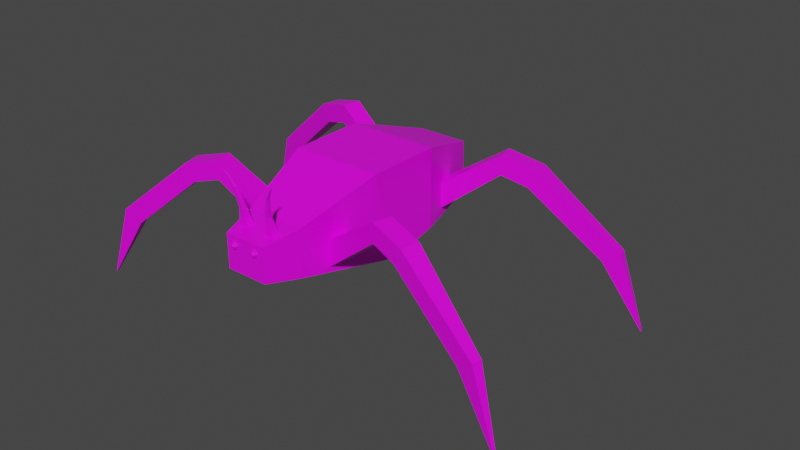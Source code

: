 # Source: spiderxdd.blend  (saved by Blender 3.2.14; exported with 4.5.12 LTS)
import bpy
from mathutils import Matrix  # noqa: F401  (used for matrix-valued properties, if any)

bpy.ops.wm.read_factory_settings(use_empty=True)
scene = bpy.context.scene
scene.name = 'Scene'

# ---- collections
col_collection = bpy.data.collections.new('Collection'); scene.collection.children.link(col_collection)
col_recover = bpy.data.collections.new('Recover'); scene.collection.children.link(col_recover)

# ---- images (referenced by path relative to the original .blend; pixels are not part of the script)
import os
ASSET_DIR = os.environ.get("B2B_ASSET_DIR", "")  # directory of the original .blend (textures are referenced by path, not embedded)
HERE = os.path.dirname(os.path.abspath(__file__))  # packed textures are extracted next to this script under _unpacked/

def load_image(name, relpath, width, height, colorspace="sRGB"):
    """Load a texture the original file referenced (path relative to the .blend, or extracted next to this script)."""
    p = next((c for c in (os.path.join(HERE, relpath), os.path.join(ASSET_DIR, relpath)) if relpath and os.path.exists(c)), "")
    if p:
        img = bpy.data.images.load(p, check_existing=True)
        img.name = name
    else:  # same state as the original file: an image datablock whose file is absent (Cycles renders it pink)
        img = bpy.data.images.new(name, width, height)
        img.source = "FILE"
        img.filepath = "//" + (relpath or name)
    img.colorspace_settings.name = colorspace
    return img
img_imphenziapalette01_256_gradient_png = load_image('ImphenziaPalette01-256-Gradient.png', 'Textures/ImphenziaPalette01-256-Gradient.png', 1024, 1024, 'sRGB')

# ---- materials (node trees are filled in below, after node groups)
mat_material = bpy.data.materials.new('Material')
mat_material.alpha_threshold = 0.0
mat_material.use_transparent_shadow = False
mat_material.line_color = (0.0, 0.0, 0.0, 1.0)

# ---- material node trees
mat_material.use_nodes = True; mat_material.node_tree.nodes.clear()
_N = mat_material.node_tree.nodes; _L = mat_material.node_tree.links
n0 = _N.new('ShaderNodeOutputMaterial'); n0.name = 'Material Output'; n0.location = (300, 300)
n1 = _N.new('ShaderNodeBsdfPrincipled'); n1.name = 'Principled BSDF'; n1.location = (10, 300)
n1.distribution = 'GGX'
n1.subsurface_method = 'RANDOM_WALK_SKIN'
n1.inputs[2].default_value = 0.4
n1.inputs[3].default_value = 1.45
n1.inputs[27].default_value = (0.0, 0.0, 0.0, 1.0)
n1.inputs[28].default_value = 1.0
n2 = _N.new('ShaderNodeTexImage'); n2.name = 'Image Texture'; n2.location = (-280, 280)
n2.image = img_imphenziapalette01_256_gradient_png
_L.new(n1.outputs[0], n0.inputs[0])
_L.new(n2.outputs[0], n1.inputs[0])
n0.is_active_output = True

# ---- world
world_world = bpy.data.worlds.new('World'); scene.world = world_world
world_world.use_nodes = True; world_world.node_tree.nodes.clear()
_N = world_world.node_tree.nodes; _L = world_world.node_tree.links
n0 = _N.new('ShaderNodeOutputWorld'); n0.name = 'World Output'; n0.location = (300, 300)
n1 = _N.new('ShaderNodeBackground'); n1.name = 'Background'; n1.location = (10, 300)
n1.inputs[0].default_value = (0.05088, 0.05088, 0.05088, 1.0)
_L.new(n1.outputs[0], n0.inputs[0])
n0.is_active_output = True
world_world.color = (0.05088, 0.05088, 0.05088)
world_world.use_sun_shadow = False
world_world.sun_shadow_jitter_overblur = 0.0

# ---- meshes
me_cube = bpy.data.meshes.new('Cube')
me_cube.from_pydata([(0.1911, -0.7414, 0.8574), (0.1911, -0.7414, 0.5534), (-0.1911, -0.7414, 0.8574), (-0.1911, -0.7414, 0.5534), (0.1648, 0.7414, 0.8751), (0.1648, 0.7461, 0.5296), (-0.1648, 0.7414, 0.8751), (-0.1648, 0.7461, 0.5296), (0.2966, -0.07511, 0.4366), (0.2966, 0.2477, 0.5062), (-0.2966, -0.2471, 1.03), (-0.2966, 0.2471, 1.03), (-0.2966, 0.2477, 0.5062), (-0.2966, -0.07511, 0.4366), (0.2966, 0.2471, 1.03), (0.2966, -0.2471, 1.03), (0.2307, 0.489, 0.5139), (-0.2307, 0.4943, 0.9525), (-0.2307, 0.489, 0.5139), (0.2307, 0.4943, 0.9525), (0.1378, -0.9681, 0.8151), (0.1378, -0.9681, 0.5957), (-0.1378, -0.9681, 0.8151), (-0.1378, -0.9681, 0.5957), (-0.06332, -0.8318, 0.8405), (-0.1407, -0.8318, 0.8405), (-0.0741, -0.8777, 0.832), (-0.1299, -0.8777, 0.832), (-0.08521, -0.8632, 0.9475), (-0.1188, -0.8632, 0.9475), (-0.08988, -0.8872, 0.9437), (-0.1141, -0.8872, 0.9437), (-0.1951, -0.9159, 1.163), (-0.1187, -0.8902, 1.067), (-0.1391, -0.8902, 1.067), (-0.1215, -0.9051, 1.065), (-0.1363, -0.9051, 1.065), (-0.1669, -0.9127, 1.127), (-0.1582, -0.9127, 1.127), (-0.1686, -0.9057, 1.128), (-0.1565, -0.9057, 1.128), (0.05489, -0.8318, 0.8405), (0.1322, -0.8318, 0.8405), (0.06567, -0.8777, 0.832), (0.1215, -0.8777, 0.832), (0.07678, -0.8632, 0.9475), (0.1103, -0.8632, 0.9475), (0.08146, -0.8872, 0.9437), (0.1057, -0.8872, 0.9437), (0.1867, -0.9159, 1.163), (0.1103, -0.8902, 1.067), (0.1307, -0.8902, 1.067), (0.1131, -0.9051, 1.065), (0.1279, -0.9051, 1.065), (0.1585, -0.9127, 1.127), (0.1498, -0.9127, 1.127), (0.1602, -0.9057, 1.128), (0.1481, -0.9057, 1.128), (-0.06019, -0.9681, 0.7777), (-0.05312, -0.9681, 0.7606), (-0.06019, -0.9681, 0.7435), (-0.06519, -0.9801, 0.7777), (-0.06019, -0.9851, 0.7606), (-0.06519, -0.9801, 0.7435), (-0.07726, -0.9851, 0.7777), (-0.07726, -0.9922, 0.7606), (-0.07726, -0.9851, 0.7435), (-0.08933, -0.9801, 0.7777), (-0.09433, -0.9851, 0.7606), (-0.08933, -0.9801, 0.7435), (-0.07726, -0.9681, 0.7365), (-0.09433, -0.9681, 0.7777), (-0.1014, -0.9681, 0.7606), (-0.09433, -0.9681, 0.7435), (-0.07726, -0.9681, 0.7847), (-0.08933, -0.956, 0.7777), (-0.09433, -0.951, 0.7606), (-0.08933, -0.956, 0.7435), (-0.07726, -0.951, 0.7777), (-0.07726, -0.9439, 0.7606), (-0.07726, -0.951, 0.7435), (-0.06519, -0.956, 0.7777), (-0.06019, -0.951, 0.7606), (-0.06519, -0.956, 0.7435), (0.08981, -0.9681, 0.7777), (0.09688, -0.9681, 0.7606), (0.08981, -0.9681, 0.7435), (0.08481, -0.9801, 0.7777), (0.08981, -0.9851, 0.7606), (0.08481, -0.9801, 0.7435), (0.07274, -0.9851, 0.7777), (0.07274, -0.9922, 0.7606), (0.07274, -0.9851, 0.7435), (0.06067, -0.9801, 0.7777), (0.05567, -0.9851, 0.7606), (0.06067, -0.9801, 0.7435), (0.07274, -0.9681, 0.7365), (0.05567, -0.9681, 0.7777), (0.0486, -0.9681, 0.7606), (0.05567, -0.9681, 0.7435), (0.07274, -0.9681, 0.7847), (0.06067, -0.956, 0.7777), (0.05567, -0.951, 0.7606), (0.06067, -0.956, 0.7435), (0.07274, -0.951, 0.7777), (0.07274, -0.9439, 0.7606), (0.07274, -0.951, 0.7435), (0.08481, -0.956, 0.7777), (0.08981, -0.951, 0.7606), (0.08481, -0.956, 0.7435), (0.05514, -0.9683, 0.7189), (0.05514, -0.9683, 0.6974), (-0.05514, -0.9683, 0.7189), (-0.05514, -0.9683, 0.6974), (5.348e-07, -0.9683, 0.7189), (5.348e-07, -0.9683, 0.674), (0.2361, -0.4305, 0.549), (0.2361, -0.4305, 0.7225), (0.6338, -0.5111, 0.8643), (0.6338, -0.5111, 0.9873), (0.2117, -0.5512, 0.549), (0.2117, -0.5512, 0.7225), (0.6094, -0.6317, 0.8643), (0.6094, -0.6317, 0.9873), (0.801, -0.5449, 0.8182), (0.8562, -0.5561, 0.9276), (0.7766, -0.6656, 0.8182), (0.8318, -0.6767, 0.9276), (1.254, -0.6671, 0.4272), (1.359, -0.6883, 0.5015), (1.241, -0.7293, 0.4272), (1.346, -0.7504, 0.5015), (1.51, -0.7438, 0.00453), (1.51, -0.7438, 0.01517), (1.507, -0.7583, 0.00453), (1.507, -0.7583, 0.01517), (0.2002, 0.5133, 0.549), (0.2002, 0.5133, 0.7225), (0.5943, 0.6098, 0.8643), (0.5943, 0.6098, 0.9873), (0.2295, 0.3937, 0.549), (0.2295, 0.3937, 0.7225), (0.6236, 0.4902, 0.8643), (0.6236, 0.4902, 0.9873), (0.7601, 0.6503, 0.8182), (0.8148, 0.6637, 0.9276), (0.7893, 0.5308, 0.8182), (0.844, 0.5442, 0.9276), (1.222, 0.7327, 0.4272), (1.326, 0.758, 0.5015), (1.237, 0.6711, 0.4272), (1.341, 0.6964, 0.5015), (1.487, 0.7724, 0.00453), (1.487, 0.7724, 0.01517), (1.49, 0.7581, 0.00453), (1.49, 0.7581, 0.01517), (-0.2361, 0.4305, 0.549), (-0.2361, 0.4305, 0.7225), (-0.6338, 0.5111, 0.8643), (-0.6338, 0.5111, 0.9873), (-0.2117, 0.5512, 0.549), (-0.2117, 0.5512, 0.7225), (-0.6094, 0.6317, 0.8643), (-0.6094, 0.6317, 0.9873), (-0.801, 0.5449, 0.8182), (-0.8562, 0.5561, 0.9276), (-0.7766, 0.6656, 0.8182), (-0.8318, 0.6767, 0.9276), (-1.254, 0.6671, 0.4272), (-1.359, 0.6883, 0.5015), (-1.241, 0.7293, 0.4272), (-1.346, 0.7504, 0.5015), (-1.51, 0.7438, 0.00453), (-1.51, 0.7438, 0.01517), (-1.507, 0.7583, 0.00453), (-1.507, 0.7583, 0.01517), (-0.2002, -0.5133, 0.549), (-0.2002, -0.5133, 0.7225), (-0.5943, -0.6098, 0.8643), (-0.5943, -0.6098, 0.9873), (-0.2295, -0.3937, 0.549), (-0.2295, -0.3937, 0.7225), (-0.6236, -0.4902, 0.8643), (-0.6236, -0.4902, 0.9873), (-0.7601, -0.6503, 0.8182), (-0.8148, -0.6637, 0.9276), (-0.7893, -0.5308, 0.8182), (-0.844, -0.5442, 0.9276), (-1.222, -0.7327, 0.4272), (-1.326, -0.758, 0.5015), (-1.237, -0.6711, 0.4272), (-1.341, -0.6964, 0.5015), (-1.487, -0.7724, 0.00453), (-1.487, -0.7724, 0.01517), (-1.49, -0.7581, 0.00453), (-1.49, -0.7581, 0.01517)], [], [(19, 4, 6, 17), (18, 17, 6, 7), (7, 6, 4, 5), (8, 1, 3, 13), (2, 3, 23, 22), (8, 15, 0, 1), (16, 19, 14, 9), (9, 14, 15, 8), (16, 9, 12, 18), (9, 8, 13, 12), (3, 2, 10, 13), (13, 10, 11, 12), (0, 15, 10, 2), (15, 14, 11, 10), (5, 16, 18, 7), (5, 4, 19, 16), (12, 11, 17, 18), (14, 19, 17, 11), (21, 20, 22, 23), (1, 0, 20, 21), (3, 1, 21, 23), (0, 2, 22, 20), (24, 26, 27, 25), (33, 34, 39, 40), (35, 33, 40, 38), (25, 27, 31, 29), (24, 25, 29, 28), (38, 40, 32), (40, 39, 32), (26, 24, 28, 30), (27, 26, 30, 31), (39, 37, 32), (34, 36, 37, 39), (37, 38, 32), (30, 28, 33, 35), (31, 30, 35, 36), (36, 35, 38, 37), (29, 31, 36, 34), (28, 29, 34, 33), (41, 43, 44, 42), (50, 51, 56, 57), (52, 50, 57, 55), (42, 44, 48, 46), (41, 42, 46, 45), (55, 57, 49), (57, 56, 49), (43, 41, 45, 47), (44, 43, 47, 48), (56, 54, 49), (51, 53, 54, 56), (54, 55, 49), (47, 45, 50, 52), (48, 47, 52, 53), (53, 52, 55, 54), (46, 48, 53, 51), (45, 46, 51, 50), (70, 60, 63), (59, 58, 61, 62), (60, 59, 62, 63), (58, 74, 61), (62, 61, 64, 65), (63, 62, 65, 66), (61, 74, 64), (70, 63, 66), (70, 66, 69), (65, 64, 67, 68), (66, 65, 68, 69), (64, 74, 67), (70, 69, 73), (68, 67, 71, 72), (69, 68, 72, 73), (67, 74, 71), (70, 73, 77), (72, 71, 75, 76), (73, 72, 76, 77), (71, 74, 75), (70, 77, 80), (76, 75, 78, 79), (77, 76, 79, 80), (75, 74, 78), (78, 74, 81), (70, 80, 83), (79, 78, 81, 82), (80, 79, 82, 83), (83, 82, 59, 60), (81, 74, 58), (70, 83, 60), (82, 81, 58, 59), (96, 86, 89), (85, 84, 87, 88), (86, 85, 88, 89), (84, 100, 87), (88, 87, 90, 91), (89, 88, 91, 92), (87, 100, 90), (96, 89, 92), (96, 92, 95), (91, 90, 93, 94), (92, 91, 94, 95), (90, 100, 93), (96, 95, 99), (94, 93, 97, 98), (95, 94, 98, 99), (93, 100, 97), (96, 99, 103), (98, 97, 101, 102), (99, 98, 102, 103), (97, 100, 101), (96, 103, 106), (102, 101, 104, 105), (103, 102, 105, 106), (101, 100, 104), (104, 100, 107), (96, 106, 109), (105, 104, 107, 108), (106, 105, 108, 109), (109, 108, 85, 86), (107, 100, 84), (96, 109, 86), (108, 107, 84, 85), (115, 114, 112, 113), (111, 110, 114, 115), (116, 117, 119, 118), (118, 119, 125, 124), (122, 123, 121, 120), (120, 121, 117, 116), (118, 122, 120, 116), (123, 119, 117, 121), (127, 126, 130, 131), (123, 122, 126, 127), (122, 118, 124, 126), (119, 123, 127, 125), (129, 131, 135, 133), (126, 124, 128, 130), (125, 127, 131, 129), (124, 125, 129, 128), (132, 133, 135, 134), (128, 129, 133, 132), (131, 130, 134, 135), (130, 128, 132, 134), (136, 137, 139, 138), (138, 139, 145, 144), (142, 143, 141, 140), (140, 141, 137, 136), (138, 142, 140, 136), (143, 139, 137, 141), (147, 146, 150, 151), (143, 142, 146, 147), (142, 138, 144, 146), (139, 143, 147, 145), (149, 151, 155, 153), (146, 144, 148, 150), (145, 147, 151, 149), (144, 145, 149, 148), (152, 153, 155, 154), (148, 149, 153, 152), (151, 150, 154, 155), (150, 148, 152, 154), (156, 157, 159, 158), (158, 159, 165, 164), (162, 163, 161, 160), (160, 161, 157, 156), (158, 162, 160, 156), (163, 159, 157, 161), (167, 166, 170, 171), (163, 162, 166, 167), (162, 158, 164, 166), (159, 163, 167, 165), (169, 171, 175, 173), (166, 164, 168, 170), (165, 167, 171, 169), (164, 165, 169, 168), (172, 173, 175, 174), (168, 169, 173, 172), (171, 170, 174, 175), (170, 168, 172, 174), (176, 177, 179, 178), (178, 179, 185, 184), (182, 183, 181, 180), (180, 181, 177, 176), (178, 182, 180, 176), (183, 179, 177, 181), (187, 186, 190, 191), (183, 182, 186, 187), (182, 178, 184, 186), (179, 183, 187, 185), (189, 191, 195, 193), (186, 184, 188, 190), (185, 187, 191, 189), (184, 185, 189, 188), (192, 193, 195, 194), (188, 189, 193, 192), (191, 190, 194, 195), (190, 188, 192, 194)])
_uv = me_cube.uv_layers.new(name='UVMap')
_uv.uv.foreach_set('vector', [0.4384, 0.06785, 0.4387, 0.0694, 0.4367, 0.06996, 0.4359, 0.06852, 0.4434, 0.06812, 0.4461, 0.06878, 0.4451, 0.07031, 0.4429, 0.0697, 0.4408, 0.07148, 0.4387, 0.07148, 0.4387, 0.0694, 0.4408, 0.0694, 0.4409, 0.06511, 0.4409, 0.0616, 0.4431, 0.0614, 0.4436, 0.06501, 0.4449, 0.06076, 0.4431, 0.0614, 0.4427, 0.05993, 0.4441, 0.05937, 0.4409, 0.06511, 0.4383, 0.06423, 0.4391, 0.0615, 0.4409, 0.0616, 0.4408, 0.06785, 0.4384, 0.06785, 0.4383, 0.0665, 0.4407, 0.0666, 0.4407, 0.0666, 0.4383, 0.0665, 0.4383, 0.06423, 0.4409, 0.06511, 0.4408, 0.06785, 0.4407, 0.0666, 0.4437, 0.06675, 0.4434, 0.06812, 0.4407, 0.0666, 0.4409, 0.06511, 0.4436, 0.06501, 0.4437, 0.06675, 0.4431, 0.0614, 0.4449, 0.06076, 0.447, 0.0637, 0.4436, 0.06501, 0.4436, 0.06501, 0.447, 0.0637, 0.4469, 0.06716, 0.4437, 0.06675, 0.4391, 0.0615, 0.4383, 0.06423, 0.435, 0.06377, 0.4368, 0.06048, 0.4383, 0.06423, 0.4383, 0.0665, 0.4351, 0.06706, 0.435, 0.06377, 0.4408, 0.0694, 0.4408, 0.06785, 0.4434, 0.06812, 0.4429, 0.0697, 0.4408, 0.0694, 0.4387, 0.0694, 0.4384, 0.06785, 0.4408, 0.06785, 0.4437, 0.06675, 0.4469, 0.06716, 0.4461, 0.06878, 0.4434, 0.06812, 0.4383, 0.0665, 0.4384, 0.06785, 0.4359, 0.06852, 0.4351, 0.06706, 0.4409, 0.06016, 0.4395, 0.06002, 0.4396, 0.05822, 0.4411, 0.05836, 0.4409, 0.0616, 0.4391, 0.0615, 0.4395, 0.06002, 0.4409, 0.06016, 0.4431, 0.0614, 0.4409, 0.0616, 0.4409, 0.06016, 0.4427, 0.05993, 0.4391, 0.0615, 0.4368, 0.06048, 0.4378, 0.05922, 0.4395, 0.06002, 0.3147, 0.06745, 0.3149, 0.06713, 0.3144, 0.06705, 0.3142, 0.06744, 0.3152, 0.06875, 0.3151, 0.06885, 0.3154, 0.06927, 0.3154, 0.06919, 0.3153, 0.06873, 0.3152, 0.06875, 0.3154, 0.06919, 0.3155, 0.06918, 0.3156, 0.06707, 0.3152, 0.06707, 0.3153, 0.06789, 0.3155, 0.06787, 0.3147, 0.06745, 0.3142, 0.06744, 0.3147, 0.06808, 0.3149, 0.06796, 0.3155, 0.06918, 0.3154, 0.06919, 0.3156, 0.06954, 0.3154, 0.06919, 0.3154, 0.06927, 0.3156, 0.06954, 0.3149, 0.06713, 0.3147, 0.06745, 0.3149, 0.06796, 0.3151, 0.0679, 0.3152, 0.06707, 0.3149, 0.06713, 0.3151, 0.0679, 0.3153, 0.06789, 0.3156, 0.0692, 0.3155, 0.0692, 0.3156, 0.06954, 0.3155, 0.06873, 0.3154, 0.06874, 0.3155, 0.0692, 0.3156, 0.0692, 0.3155, 0.0692, 0.3155, 0.06918, 0.3156, 0.06954, 0.3151, 0.0679, 0.3149, 0.06796, 0.3152, 0.06875, 0.3153, 0.06873, 0.3153, 0.06789, 0.3151, 0.0679, 0.3153, 0.06873, 0.3154, 0.06874, 0.3154, 0.06874, 0.3153, 0.06873, 0.3155, 0.06918, 0.3155, 0.0692, 0.3155, 0.06787, 0.3153, 0.06789, 0.3154, 0.06874, 0.3155, 0.06873, 0.3149, 0.06796, 0.3147, 0.06808, 0.3151, 0.06885, 0.3152, 0.06875, 0.3143, 0.0674, 0.3145, 0.06705, 0.3149, 0.06726, 0.3147, 0.06746, 0.3151, 0.06881, 0.3152, 0.06881, 0.3154, 0.06925, 0.3153, 0.06923, 0.3154, 0.06872, 0.3155, 0.0687, 0.3155, 0.06918, 0.3155, 0.06919, 0.3147, 0.06746, 0.3149, 0.06726, 0.3151, 0.06795, 0.315, 0.06799, 0.3143, 0.0674, 0.3147, 0.06746, 0.315, 0.06799, 0.3147, 0.06807, 0.3155, 0.06919, 0.3155, 0.06918, 0.3155, 0.06954, 0.3153, 0.06923, 0.3154, 0.06925, 0.3155, 0.06954, 0.3152, 0.0672, 0.3155, 0.06719, 0.3154, 0.06788, 0.3153, 0.0679, 0.3149, 0.06726, 0.3152, 0.0672, 0.3153, 0.0679, 0.3151, 0.06795, 0.3154, 0.06925, 0.3154, 0.06923, 0.3155, 0.06954, 0.3152, 0.06881, 0.3153, 0.06878, 0.3154, 0.06923, 0.3154, 0.06925, 0.3154, 0.06923, 0.3155, 0.06919, 0.3155, 0.06954, 0.3153, 0.0679, 0.3154, 0.06788, 0.3155, 0.0687, 0.3154, 0.06872, 0.3151, 0.06795, 0.3153, 0.0679, 0.3154, 0.06872, 0.3153, 0.06878, 0.3153, 0.06878, 0.3154, 0.06872, 0.3155, 0.06919, 0.3154, 0.06923, 0.315, 0.06799, 0.3151, 0.06795, 0.3153, 0.06878, 0.3152, 0.06881, 0.3147, 0.06807, 0.315, 0.06799, 0.3152, 0.06881, 0.3151, 0.06881, 0.5985, 0.9867, 0.5986, 0.9867, 0.5985, 0.9868, 0.5984, 0.9865, 0.5984, 0.9865, 0.5984, 0.9865, 0.5984, 0.9865, 0.5985, 0.9865, 0.5984, 0.9865, 0.5984, 0.9865, 0.5985, 0.9865, 0.5982, 0.9867, 0.5983, 0.9867, 0.5983, 0.9868, 0.5984, 0.9865, 0.5984, 0.9865, 0.5984, 0.9864, 0.5984, 0.9864, 0.5985, 0.9865, 0.5984, 0.9865, 0.5984, 0.9864, 0.5985, 0.9864, 0.5983, 0.9868, 0.5983, 0.9867, 0.5983, 0.9868, 0.5985, 0.9867, 0.5985, 0.9868, 0.5985, 0.9868, 0.5985, 0.9867, 0.5985, 0.9868, 0.5985, 0.9867, 0.5984, 0.9864, 0.5984, 0.9864, 0.5983, 0.9864, 0.5984, 0.9864, 0.5985, 0.9864, 0.5984, 0.9864, 0.5984, 0.9864, 0.5985, 0.9864, 0.5983, 0.9868, 0.5983, 0.9867, 0.5983, 0.9867, 0.5985, 0.9867, 0.5985, 0.9867, 0.5985, 0.9867, 0.5984, 0.9868, 0.5983, 0.9867, 0.5983, 0.9867, 0.5984, 0.9867, 0.5985, 0.9867, 0.5984, 0.9868, 0.5984, 0.9867, 0.5985, 0.9867, 0.5983, 0.9867, 0.5983, 0.9867, 0.5983, 0.9867, 0.5985, 0.9867, 0.5985, 0.9867, 0.5985, 0.9867, 0.5984, 0.9867, 0.5983, 0.9867, 0.5983, 0.9867, 0.5984, 0.9867, 0.5985, 0.9867, 0.5984, 0.9867, 0.5984, 0.9867, 0.5985, 0.9867, 0.5983, 0.9867, 0.5983, 0.9867, 0.5983, 0.9867, 0.5985, 0.9867, 0.5985, 0.9867, 0.5985, 0.9867, 0.5984, 0.9867, 0.5983, 0.9867, 0.5983, 0.9866, 0.5984, 0.9866, 0.5985, 0.9867, 0.5984, 0.9867, 0.5984, 0.9866, 0.5985, 0.9866, 0.5983, 0.9867, 0.5983, 0.9867, 0.5983, 0.9867, 0.5983, 0.9867, 0.5983, 0.9867, 0.5982, 0.9867, 0.5985, 0.9867, 0.5985, 0.9867, 0.5986, 0.9867, 0.5984, 0.9866, 0.5983, 0.9866, 0.5984, 0.9866, 0.5984, 0.9866, 0.5985, 0.9866, 0.5984, 0.9866, 0.5984, 0.9866, 0.5985, 0.9866, 0.5985, 0.9866, 0.5984, 0.9866, 0.5984, 0.9865, 0.5985, 0.9865, 0.5982, 0.9867, 0.5983, 0.9867, 0.5982, 0.9867, 0.5985, 0.9867, 0.5986, 0.9867, 0.5986, 0.9867, 0.5984, 0.9866, 0.5984, 0.9866, 0.5984, 0.9865, 0.5984, 0.9865, 0.5983, 0.9867, 0.5983, 0.9867, 0.5983, 0.9867, 0.5984, 0.9867, 0.5985, 0.9867, 0.5985, 0.9867, 0.5984, 0.9867, 0.5984, 0.9866, 0.5984, 0.9867, 0.5984, 0.9867, 0.5983, 0.9867, 0.5985, 0.9867, 0.5985, 0.9867, 0.5985, 0.9867, 0.5984, 0.9867, 0.5985, 0.9867, 0.5985, 0.9867, 0.5984, 0.9868, 0.5983, 0.9867, 0.5984, 0.9867, 0.5984, 0.9868, 0.5983, 0.9867, 0.5985, 0.9867, 0.5985, 0.9867, 0.5985, 0.9867, 0.5983, 0.9867, 0.5983, 0.9867, 0.5983, 0.9867, 0.5983, 0.9867, 0.5983, 0.9867, 0.5983, 0.9868, 0.5984, 0.9864, 0.5985, 0.9864, 0.5985, 0.9864, 0.5984, 0.9864, 0.5984, 0.9864, 0.5984, 0.9864, 0.5984, 0.9864, 0.5984, 0.9864, 0.5985, 0.9867, 0.5985, 0.9867, 0.5985, 0.9868, 0.5983, 0.9867, 0.5983, 0.9868, 0.5982, 0.9868, 0.5984, 0.9864, 0.5985, 0.9864, 0.5985, 0.9865, 0.5984, 0.9865, 0.5984, 0.9864, 0.5984, 0.9864, 0.5984, 0.9865, 0.5984, 0.9865, 0.5985, 0.9868, 0.5985, 0.9867, 0.5986, 0.9868, 0.5983, 0.9867, 0.5982, 0.9868, 0.5982, 0.9867, 0.5984, 0.9865, 0.5985, 0.9865, 0.5985, 0.9865, 0.5984, 0.9865, 0.5984, 0.9865, 0.5984, 0.9865, 0.5984, 0.9865, 0.5984, 0.9865, 0.5986, 0.9868, 0.5985, 0.9867, 0.5986, 0.9867, 0.5983, 0.9867, 0.5982, 0.9867, 0.5982, 0.9867, 0.5984, 0.9865, 0.5985, 0.9865, 0.5985, 0.9866, 0.5984, 0.9866, 0.5984, 0.9865, 0.5984, 0.9865, 0.5984, 0.9866, 0.5984, 0.9866, 0.5986, 0.9867, 0.5985, 0.9867, 0.5986, 0.9867, 0.5986, 0.9867, 0.5985, 0.9867, 0.5985, 0.9867, 0.5983, 0.9867, 0.5982, 0.9867, 0.5983, 0.9866, 0.5984, 0.9866, 0.5985, 0.9866, 0.5985, 0.9866, 0.5984, 0.9866, 0.5984, 0.9866, 0.5984, 0.9866, 0.5984, 0.9866, 0.5984, 0.9866, 0.5984, 0.9866, 0.5984, 0.9866, 0.5984, 0.9867, 0.5984, 0.9866, 0.5985, 0.9867, 0.5985, 0.9867, 0.5985, 0.9867, 0.5983, 0.9867, 0.5983, 0.9866, 0.5983, 0.9867, 0.5984, 0.9866, 0.5985, 0.9866, 0.5985, 0.9867, 0.5984, 0.9867, 0.442, 0.7258, 0.428, 0.7258, 0.428, 0.7086, 0.4347, 0.7086, 0.4347, 0.7429, 0.428, 0.7429, 0.428, 0.7258, 0.442, 0.7258, 0.429, 0.04914, 0.4287, 0.0489, 0.4286, 0.04747, 0.429, 0.04756, 0.429, 0.04756, 0.4286, 0.04747, 0.4287, 0.04691, 0.429, 0.04697, 0.4294, 0.04756, 0.4298, 0.0475, 0.4297, 0.04889, 0.4293, 0.04914, 0.4293, 0.04914, 0.4297, 0.04889, 0.4299, 0.04915, 0.4295, 0.0494, 0.429, 0.04756, 0.4294, 0.04756, 0.4293, 0.04914, 0.429, 0.04914, 0.4298, 0.0475, 0.4301, 0.04751, 0.43, 0.0489, 0.4297, 0.04889, 0.4297, 0.04694, 0.4294, 0.04697, 0.4294, 0.04522, 0.4297, 0.04521, 0.4298, 0.0475, 0.4294, 0.04756, 0.4294, 0.04697, 0.4297, 0.04694, 0.4294, 0.04756, 0.429, 0.04756, 0.429, 0.04697, 0.4294, 0.04697, 0.4301, 0.04751, 0.4298, 0.0475, 0.4297, 0.04694, 0.43, 0.04692, 0.4299, 0.04519, 0.4297, 0.04521, 0.4295, 0.0441, 0.4295, 0.04409, 0.4294, 0.04697, 0.429, 0.04697, 0.4292, 0.0452, 0.4294, 0.04522, 0.43, 0.04692, 0.4297, 0.04694, 0.4297, 0.04521, 0.4299, 0.04519, 0.429, 0.04697, 0.4287, 0.04691, 0.4289, 0.04512, 0.4292, 0.0452, 0.4294, 0.04406, 0.4295, 0.04405, 0.4295, 0.0441, 0.4294, 0.04409, 0.4292, 0.0452, 0.4289, 0.04512, 0.4294, 0.04408, 0.4294, 0.04406, 0.4297, 0.04521, 0.4294, 0.04522, 0.4294, 0.04409, 0.4295, 0.0441, 0.4294, 0.04522, 0.4292, 0.0452, 0.4294, 0.04406, 0.4294, 0.04409, 0.429, 0.04914, 0.4287, 0.0489, 0.4286, 0.04747, 0.429, 0.04756, 0.429, 0.04756, 0.4286, 0.04747, 0.4287, 0.04691, 0.429, 0.04697, 0.4294, 0.04756, 0.4298, 0.0475, 0.4297, 0.04889, 0.4293, 0.04914, 0.4293, 0.04914, 0.4297, 0.04889, 0.4299, 0.04915, 0.4295, 0.0494, 0.429, 0.04756, 0.4294, 0.04756, 0.4293, 0.04914, 0.429, 0.04914, 0.4298, 0.0475, 0.4301, 0.04751, 0.43, 0.0489, 0.4297, 0.04889, 0.4297, 0.04694, 0.4294, 0.04697, 0.4294, 0.04522, 0.4297, 0.04521, 0.4298, 0.0475, 0.4294, 0.04756, 0.4294, 0.04697, 0.4297, 0.04694, 0.4294, 0.04756, 0.429, 0.04756, 0.429, 0.04697, 0.4294, 0.04697, 0.4301, 0.04751, 0.4298, 0.0475, 0.4297, 0.04694, 0.43, 0.04692, 0.4299, 0.04519, 0.4297, 0.04521, 0.4295, 0.0441, 0.4295, 0.04409, 0.4294, 0.04697, 0.429, 0.04697, 0.4292, 0.0452, 0.4294, 0.04522, 0.43, 0.04692, 0.4297, 0.04694, 0.4297, 0.04521, 0.4299, 0.04519, 0.429, 0.04697, 0.4287, 0.04691, 0.4289, 0.04512, 0.4292, 0.0452, 0.4294, 0.04406, 0.4295, 0.04405, 0.4295, 0.0441, 0.4294, 0.04409, 0.4292, 0.0452, 0.4289, 0.04512, 0.4294, 0.04408, 0.4294, 0.04406, 0.4297, 0.04521, 0.4294, 0.04522, 0.4294, 0.04409, 0.4295, 0.0441, 0.4294, 0.04522, 0.4292, 0.0452, 0.4294, 0.04406, 0.4294, 0.04409, 0.4269, 0.04923, 0.4266, 0.04898, 0.4265, 0.04753, 0.4269, 0.04763, 0.4269, 0.04763, 0.4265, 0.04753, 0.4266, 0.04697, 0.4269, 0.04703, 0.4273, 0.04763, 0.4277, 0.04757, 0.4276, 0.04898, 0.4272, 0.04923, 0.4272, 0.04923, 0.4276, 0.04898, 0.4278, 0.04923, 0.4274, 0.04948, 0.4269, 0.04763, 0.4273, 0.04763, 0.4272, 0.04923, 0.4269, 0.04923, 0.4277, 0.04757, 0.428, 0.04758, 0.428, 0.04899, 0.4276, 0.04898, 0.4276, 0.04701, 0.4273, 0.04703, 0.4273, 0.04527, 0.4277, 0.04525, 0.4277, 0.04757, 0.4273, 0.04763, 0.4273, 0.04703, 0.4276, 0.04701, 0.4273, 0.04763, 0.4269, 0.04763, 0.4269, 0.04703, 0.4273, 0.04703, 0.428, 0.04758, 0.4277, 0.04757, 0.4276, 0.04701, 0.428, 0.04699, 0.4278, 0.04523, 0.4277, 0.04525, 0.4274, 0.04413, 0.4274, 0.04412, 0.4273, 0.04703, 0.4269, 0.04703, 0.4271, 0.04524, 0.4273, 0.04527, 0.428, 0.04699, 0.4276, 0.04701, 0.4277, 0.04525, 0.4278, 0.04523, 0.4269, 0.04703, 0.4266, 0.04697, 0.4268, 0.04516, 0.4271, 0.04524, 0.4285, 0.04754, 0.4286, 0.04754, 0.4285, 0.04756, 0.4285, 0.04755, 0.4271, 0.04524, 0.4268, 0.04516, 0.4273, 0.04411, 0.4274, 0.04409, 0.4277, 0.04525, 0.4273, 0.04527, 0.4274, 0.04412, 0.4274, 0.04413, 0.4273, 0.04527, 0.4271, 0.04524, 0.4274, 0.04409, 0.4274, 0.04412, 0.4269, 0.04933, 0.4265, 0.04908, 0.4265, 0.04761, 0.4268, 0.04771, 0.4268, 0.04771, 0.4265, 0.04761, 0.4266, 0.04704, 0.4269, 0.0471, 0.4273, 0.04772, 0.4277, 0.04767, 0.4275, 0.04912, 0.4272, 0.04907, 0.4272, 0.04907, 0.4275, 0.04912, 0.4274, 0.04948, 0.4269, 0.04933, 0.4268, 0.04771, 0.4273, 0.04772, 0.4272, 0.04907, 0.4269, 0.04933, 0.4277, 0.04767, 0.428, 0.04769, 0.4279, 0.04914, 0.4275, 0.04912, 0.4276, 0.04709, 0.4273, 0.04711, 0.4273, 0.0453, 0.4277, 0.04528, 0.4277, 0.04767, 0.4273, 0.04772, 0.4273, 0.04711, 0.4276, 0.04709, 0.4273, 0.04772, 0.4268, 0.04771, 0.4269, 0.0471, 0.4273, 0.04711, 0.428, 0.04769, 0.4277, 0.04767, 0.4276, 0.04709, 0.428, 0.04707, 0.4278, 0.04527, 0.4277, 0.04528, 0.4274, 0.04413, 0.4275, 0.04412, 0.4273, 0.04711, 0.4269, 0.0471, 0.4271, 0.04527, 0.4273, 0.0453, 0.428, 0.04707, 0.4276, 0.04709, 0.4277, 0.04528, 0.4278, 0.04527, 0.4269, 0.0471, 0.4266, 0.04704, 0.4268, 0.04518, 0.4271, 0.04527, 0.4274, 0.04408, 0.4274, 0.04408, 0.4274, 0.04413, 0.4274, 0.04412, 0.4271, 0.04527, 0.4268, 0.04518, 0.4273, 0.04411, 0.4274, 0.04408, 0.4277, 0.04528, 0.4273, 0.0453, 0.4274, 0.04412, 0.4274, 0.04413, 0.4273, 0.0453, 0.4271, 0.04527, 0.4274, 0.04408, 0.4274, 0.04412])
me_cube.materials.append(mat_material)
me_cube.use_mirror_vertex_groups = False
me_cube.update()
me_cube_006 = bpy.data.meshes.new('Cube.006')
me_cube_006.from_pydata([(0.6183, 0.1911, 0.05743), (0.6183, 0.1911, -0.2467), (0.6183, -0.1911, 0.05743), (0.6183, -0.1911, -0.2467), (-0.8644, 0.1648, 0.07512), (-0.8692, 0.1648, -0.2704), (-0.8644, -0.1648, 0.07512), (-0.8692, -0.1648, -0.2704), (-0.04793, 0.2966, -0.3634), (-0.3707, 0.2966, -0.2938), (0.1241, -0.2966, 0.2299), (-0.3702, -0.2966, 0.2299), (-0.3707, -0.2966, -0.2938), (-0.04793, -0.2966, -0.3634), (-0.3702, 0.2966, 0.2299), (0.1241, 0.2966, 0.2299), (-0.612, 0.2307, -0.2861), (-0.6173, -0.2307, 0.1525), (-0.612, -0.2307, -0.2861), (-0.6173, 0.2307, 0.1525), (0.845, 0.1378, 0.01505), (0.845, 0.1378, -0.2043), (0.845, -0.1378, 0.01505), (0.845, -0.1378, -0.2043), (0.7088, -0.06332, 0.04053), (0.7088, -0.1407, 0.04053), (0.7546, -0.0741, 0.03195), (0.7546, -0.1299, 0.03195), (0.7401, -0.08521, 0.1474), (0.7401, -0.1188, 0.1474), (0.7641, -0.08988, 0.1437), (0.7641, -0.1141, 0.1437), (0.7928, -0.1951, 0.3634), (0.7671, -0.1187, 0.2669), (0.7671, -0.1391, 0.2669), (0.7821, -0.1215, 0.2647), (0.7821, -0.1363, 0.2647), (0.7896, -0.1669, 0.3268), (0.7896, -0.1582, 0.3268), (0.7826, -0.1686, 0.3281), (0.7826, -0.1565, 0.3281), (0.7088, 0.05489, 0.04053), (0.7088, 0.1322, 0.04053), (0.7546, 0.06567, 0.03195), (0.7546, 0.1215, 0.03195), (0.7401, 0.07678, 0.1474), (0.7401, 0.1103, 0.1474), (0.7641, 0.08146, 0.1437), (0.7641, 0.1057, 0.1437), (0.7928, 0.1867, 0.3634), (0.7671, 0.1103, 0.2669), (0.7671, 0.1307, 0.2669), (0.7821, 0.1131, 0.2647), (0.7821, 0.1279, 0.2647), (0.7896, 0.1585, 0.3268), (0.7896, 0.1498, 0.3268), (0.7826, 0.1602, 0.3281), (0.7826, 0.1481, 0.3281), (0.845, -0.06019, -0.02234), (0.845, -0.05312, -0.03941), (0.845, -0.06019, -0.05648), (0.8571, -0.06519, -0.02234), (0.8621, -0.06019, -0.03941), (0.8571, -0.06519, -0.05648), (0.8621, -0.07726, -0.02234), (0.8692, -0.07726, -0.03941), (0.8621, -0.07726, -0.05648), (0.8571, -0.08933, -0.02234), (0.8621, -0.09433, -0.03941), (0.8571, -0.08933, -0.05648), (0.845, -0.07726, -0.06355), (0.845, -0.09433, -0.02234), (0.845, -0.1014, -0.03941), (0.845, -0.09433, -0.05648), (0.845, -0.07726, -0.01527), (0.833, -0.08933, -0.02234), (0.828, -0.09433, -0.03941), (0.833, -0.08933, -0.05648), (0.828, -0.07726, -0.02234), (0.8209, -0.07726, -0.03941), (0.828, -0.07726, -0.05648), (0.833, -0.06519, -0.02234), (0.828, -0.06019, -0.03941), (0.833, -0.06519, -0.05648), (0.845, 0.08981, -0.02234), (0.845, 0.09688, -0.03941), (0.845, 0.08981, -0.05648), (0.8571, 0.08481, -0.02234), (0.8621, 0.08981, -0.03941), (0.8571, 0.08481, -0.05648), (0.8621, 0.07274, -0.02234), (0.8692, 0.07274, -0.03941), (0.8621, 0.07274, -0.05648), (0.8571, 0.06067, -0.02234), (0.8621, 0.05567, -0.03941), (0.8571, 0.06067, -0.05648), (0.845, 0.07274, -0.06355), (0.845, 0.05567, -0.02234), (0.845, 0.0486, -0.03941), (0.845, 0.05567, -0.05648), (0.845, 0.07274, -0.01527), (0.833, 0.06067, -0.02234), (0.828, 0.05567, -0.03941), (0.833, 0.06067, -0.05648), (0.828, 0.07274, -0.02234), (0.8209, 0.07274, -0.03941), (0.828, 0.07274, -0.05648), (0.833, 0.08481, -0.02234), (0.828, 0.08981, -0.03941), (0.833, 0.08481, -0.05648), (0.845, 0.05514, -0.08114), (0.845, 0.05514, -0.1026), (0.845, -0.05514, -0.08114), (0.845, -0.05514, -0.1026), (0.845, 0.0, -0.08114), (0.845, 0.0, -0.126)], [], [(19, 4, 6, 17), (18, 17, 6, 7), (7, 6, 4, 5), (8, 1, 3, 13), (2, 3, 23, 22), (8, 15, 0, 1), (16, 19, 14, 9), (9, 14, 15, 8), (16, 9, 12, 18), (9, 8, 13, 12), (3, 2, 10, 13), (13, 10, 11, 12), (0, 15, 10, 2), (15, 14, 11, 10), (5, 16, 18, 7), (5, 4, 19, 16), (12, 11, 17, 18), (14, 19, 17, 11), (21, 20, 22, 23), (1, 0, 20, 21), (3, 1, 21, 23), (0, 2, 22, 20), (24, 26, 27, 25), (33, 34, 39, 40), (35, 33, 40, 38), (25, 27, 31, 29), (24, 25, 29, 28), (38, 40, 32), (40, 39, 32), (26, 24, 28, 30), (27, 26, 30, 31), (39, 37, 32), (34, 36, 37, 39), (37, 38, 32), (30, 28, 33, 35), (31, 30, 35, 36), (36, 35, 38, 37), (29, 31, 36, 34), (28, 29, 34, 33), (41, 43, 44, 42), (50, 51, 56, 57), (52, 50, 57, 55), (42, 44, 48, 46), (41, 42, 46, 45), (55, 57, 49), (57, 56, 49), (43, 41, 45, 47), (44, 43, 47, 48), (56, 54, 49), (51, 53, 54, 56), (54, 55, 49), (47, 45, 50, 52), (48, 47, 52, 53), (53, 52, 55, 54), (46, 48, 53, 51), (45, 46, 51, 50), (70, 60, 63), (59, 58, 61, 62), (60, 59, 62, 63), (58, 74, 61), (62, 61, 64, 65), (63, 62, 65, 66), (61, 74, 64), (70, 63, 66), (70, 66, 69), (65, 64, 67, 68), (66, 65, 68, 69), (64, 74, 67), (70, 69, 73), (68, 67, 71, 72), (69, 68, 72, 73), (67, 74, 71), (70, 73, 77), (72, 71, 75, 76), (73, 72, 76, 77), (71, 74, 75), (70, 77, 80), (76, 75, 78, 79), (77, 76, 79, 80), (75, 74, 78), (78, 74, 81), (70, 80, 83), (79, 78, 81, 82), (80, 79, 82, 83), (83, 82, 59, 60), (81, 74, 58), (70, 83, 60), (82, 81, 58, 59), (96, 86, 89), (85, 84, 87, 88), (86, 85, 88, 89), (84, 100, 87), (88, 87, 90, 91), (89, 88, 91, 92), (87, 100, 90), (96, 89, 92), (96, 92, 95), (91, 90, 93, 94), (92, 91, 94, 95), (90, 100, 93), (96, 95, 99), (94, 93, 97, 98), (95, 94, 98, 99), (93, 100, 97), (96, 99, 103), (98, 97, 101, 102), (99, 98, 102, 103), (97, 100, 101), (96, 103, 106), (102, 101, 104, 105), (103, 102, 105, 106), (101, 100, 104), (104, 100, 107), (96, 106, 109), (105, 104, 107, 108), (106, 105, 108, 109), (109, 108, 85, 86), (107, 100, 84), (96, 109, 86), (108, 107, 84, 85), (115, 114, 112, 113), (111, 110, 114, 115)])
_uv = me_cube_006.uv_layers.new(name='UVMap')
_uv.uv.foreach_set('vector', [0.8333, 0.5, 0.875, 0.5, 0.875, 0.75, 0.8333, 0.75, 0.375, 0.9583, 0.625, 0.9583, 0.625, 1.0, 0.375, 1.0, 0.375, 0.0, 0.625, 0.0, 0.625, 0.25, 0.375, 0.25, 0.2917, 0.5, 0.375, 0.5, 0.375, 0.75, 0.2917, 0.75, 0.625, 0.75, 0.375, 0.75, 0.375, 0.75, 0.625, 0.75, 0.375, 0.4167, 0.625, 0.4167, 0.625, 0.5, 0.375, 0.5, 0.375, 0.2917, 0.625, 0.2917, 0.625, 0.3333, 0.375, 0.3333, 0.375, 0.3333, 0.625, 0.3333, 0.625, 0.4167, 0.375, 0.4167, 0.1667, 0.5, 0.2083, 0.5, 0.2083, 0.75, 0.1667, 0.75, 0.2083, 0.5, 0.2917, 0.5, 0.2917, 0.75, 0.2083, 0.75, 0.375, 0.75, 0.625, 0.75, 0.625, 0.8333, 0.375, 0.8333, 0.375, 0.8333, 0.625, 0.8333, 0.625, 0.9167, 0.375, 0.9167, 0.625, 0.5, 0.7083, 0.5, 0.7083, 0.75, 0.625, 0.75, 0.7083, 0.5, 0.7917, 0.5, 0.7917, 0.75, 0.7083, 0.75, 0.125, 0.5, 0.1667, 0.5, 0.1667, 0.75, 0.125, 0.75, 0.375, 0.25, 0.625, 0.25, 0.625, 0.2917, 0.375, 0.2917, 0.375, 0.9167, 0.625, 0.9167, 0.625, 0.9583, 0.375, 0.9583, 0.7917, 0.5, 0.8333, 0.5, 0.8333, 0.75, 0.7917, 0.75, 0.375, 0.5, 0.625, 0.5, 0.625, 0.75, 0.375, 0.75, 0.375, 0.5, 0.625, 0.5, 0.625, 0.5, 0.375, 0.5, 0.375, 0.75, 0.375, 0.5, 0.375, 0.5, 0.375, 0.75, 0.625, 0.5, 0.625, 0.75, 0.625, 0.75, 0.625, 0.5, 0.625, 0.5, 0.625, 0.5, 0.625, 0.75, 0.625, 0.75, 0.625, 0.5, 0.625, 0.75, 0.625, 0.75, 0.625, 0.5, 0.625, 0.5, 0.625, 0.5, 0.625, 0.5, 0.625, 0.5, 0.625, 0.75, 0.625, 0.75, 0.625, 0.75, 0.625, 0.75, 0.625, 0.5, 0.625, 0.75, 0.625, 0.75, 0.625, 0.5, 0.625, 0.5, 0.625, 0.5, 0.625, 0.5, 0.625, 0.5, 0.625, 0.75, 0.625, 0.5, 0.625, 0.5, 0.625, 0.5, 0.625, 0.5, 0.625, 0.5, 0.625, 0.75, 0.625, 0.5, 0.625, 0.5, 0.625, 0.75, 0.625, 0.75, 0.625, 0.75, 0.625, 0.75, 0.625, 0.75, 0.625, 0.75, 0.625, 0.75, 0.625, 0.75, 0.625, 0.75, 0.625, 0.5, 0.625, 0.75, 0.625, 0.5, 0.625, 0.5, 0.625, 0.5, 0.625, 0.5, 0.625, 0.75, 0.625, 0.5, 0.625, 0.5, 0.625, 0.75, 0.625, 0.75, 0.625, 0.5, 0.625, 0.5, 0.625, 0.75, 0.625, 0.75, 0.625, 0.75, 0.625, 0.75, 0.625, 0.75, 0.625, 0.5, 0.625, 0.75, 0.625, 0.75, 0.625, 0.5, 0.625, 0.5, 0.625, 0.5, 0.625, 0.75, 0.625, 0.75, 0.625, 0.5, 0.625, 0.75, 0.625, 0.75, 0.625, 0.5, 0.625, 0.5, 0.625, 0.5, 0.625, 0.5, 0.625, 0.5, 0.625, 0.75, 0.625, 0.75, 0.625, 0.75, 0.625, 0.75, 0.625, 0.5, 0.625, 0.75, 0.625, 0.75, 0.625, 0.5, 0.625, 0.5, 0.625, 0.5, 0.625, 0.5, 0.625, 0.5, 0.625, 0.75, 0.625, 0.5, 0.625, 0.5, 0.625, 0.5, 0.625, 0.5, 0.625, 0.5, 0.625, 0.75, 0.625, 0.5, 0.625, 0.5, 0.625, 0.75, 0.625, 0.75, 0.625, 0.75, 0.625, 0.75, 0.625, 0.75, 0.625, 0.75, 0.625, 0.75, 0.625, 0.75, 0.625, 0.75, 0.625, 0.5, 0.625, 0.75, 0.625, 0.5, 0.625, 0.5, 0.625, 0.5, 0.625, 0.5, 0.625, 0.75, 0.625, 0.5, 0.625, 0.5, 0.625, 0.75, 0.625, 0.75, 0.625, 0.5, 0.625, 0.5, 0.625, 0.75, 0.625, 0.75, 0.625, 0.75, 0.625, 0.75, 0.625, 0.75, 0.625, 0.5, 0.625, 0.75, 0.625, 0.75, 0.625, 0.5, 0.6875, 0.0, 0.75, 0.25, 0.625, 0.25, 0.75, 0.5, 0.75, 0.75, 0.625, 0.75, 0.625, 0.5, 0.75, 0.25, 0.75, 0.5, 0.625, 0.5, 0.625, 0.25, 0.75, 0.75, 0.6875, 1.0, 0.625, 0.75, 0.625, 0.5, 0.625, 0.75, 0.5, 0.75, 0.5, 0.5, 0.625, 0.25, 0.625, 0.5, 0.5, 0.5, 0.5, 0.25, 0.625, 0.75, 0.5625, 1.0, 0.5, 0.75, 0.5625, 0.0, 0.625, 0.25, 0.5, 0.25, 0.4375, 0.0, 0.5, 0.25, 0.375, 0.25, 0.5, 0.5, 0.5, 0.75, 0.375, 0.75, 0.375, 0.5, 0.5, 0.25, 0.5, 0.5, 0.375, 0.5, 0.375, 0.25, 0.5, 0.75, 0.4375, 1.0, 0.375, 0.75, 0.3125, 0.0, 0.375, 0.25, 0.25, 0.25, 0.375, 0.5, 0.375, 0.75, 0.25, 0.75, 0.25, 0.5, 0.375, 0.25, 0.375, 0.5, 0.25, 0.5, 0.25, 0.25, 0.375, 0.75, 0.3125, 1.0, 0.25, 0.75, 0.1875, 0.0, 0.25, 0.25, 0.125, 0.25, 0.25, 0.5, 0.25, 0.75, 0.125, 0.75, 0.125, 0.5, 0.25, 0.25, 0.25, 0.5, 0.125, 0.5, 0.125, 0.25, 0.25, 0.75, 0.1875, 1.0, 0.125, 0.75, 0.0625, 0.0, 0.125, 0.25, 0.0, 0.25, 0.125, 0.5, 0.125, 0.75, 0.0, 0.75, 0.0, 0.5, 0.125, 0.25, 0.125, 0.5, 0.0, 0.5, 0.0, 0.25, 0.125, 0.75, 0.0625, 1.0, 0.0, 0.75, 1.0, 0.75, 0.9375, 1.0, 0.875, 0.75, 0.9375, 0.0, 1.0, 0.25, 0.875, 0.25, 1.0, 0.5, 1.0, 0.75, 0.875, 0.75, 0.875, 0.5, 1.0, 0.25, 1.0, 0.5, 0.875, 0.5, 0.875, 0.25, 0.875, 0.25, 0.875, 0.5, 0.75, 0.5, 0.75, 0.25, 0.875, 0.75, 0.8125, 1.0, 0.75, 0.75, 0.8125, 0.0, 0.875, 0.25, 0.75, 0.25, 0.875, 0.5, 0.875, 0.75, 0.75, 0.75, 0.75, 0.5, 0.6875, 0.0, 0.75, 0.25, 0.625, 0.25, 0.75, 0.5, 0.75, 0.75, 0.625, 0.75, 0.625, 0.5, 0.75, 0.25, 0.75, 0.5, 0.625, 0.5, 0.625, 0.25, 0.75, 0.75, 0.6875, 1.0, 0.625, 0.75, 0.625, 0.5, 0.625, 0.75, 0.5, 0.75, 0.5, 0.5, 0.625, 0.25, 0.625, 0.5, 0.5, 0.5, 0.5, 0.25, 0.625, 0.75, 0.5625, 1.0, 0.5, 0.75, 0.5625, 0.0, 0.625, 0.25, 0.5, 0.25, 0.4375, 0.0, 0.5, 0.25, 0.375, 0.25, 0.5, 0.5, 0.5, 0.75, 0.375, 0.75, 0.375, 0.5, 0.5, 0.25, 0.5, 0.5, 0.375, 0.5, 0.375, 0.25, 0.5, 0.75, 0.4375, 1.0, 0.375, 0.75, 0.3125, 0.0, 0.375, 0.25, 0.25, 0.25, 0.375, 0.5, 0.375, 0.75, 0.25, 0.75, 0.25, 0.5, 0.375, 0.25, 0.375, 0.5, 0.25, 0.5, 0.25, 0.25, 0.375, 0.75, 0.3125, 1.0, 0.25, 0.75, 0.1875, 0.0, 0.25, 0.25, 0.125, 0.25, 0.25, 0.5, 0.25, 0.75, 0.125, 0.75, 0.125, 0.5, 0.25, 0.25, 0.25, 0.5, 0.125, 0.5, 0.125, 0.25, 0.25, 0.75, 0.1875, 1.0, 0.125, 0.75, 0.0625, 0.0, 0.125, 0.25, 0.0, 0.25, 0.125, 0.5, 0.125, 0.75, 0.0, 0.75, 0.0, 0.5, 0.125, 0.25, 0.125, 0.5, 0.0, 0.5, 0.0, 0.25, 0.125, 0.75, 0.0625, 1.0, 0.0, 0.75, 1.0, 0.75, 0.9375, 1.0, 0.875, 0.75, 0.9375, 0.0, 1.0, 0.25, 0.875, 0.25, 1.0, 0.5, 1.0, 0.75, 0.875, 0.75, 0.875, 0.5, 1.0, 0.25, 1.0, 0.5, 0.875, 0.5, 0.875, 0.25, 0.875, 0.25, 0.875, 0.5, 0.75, 0.5, 0.75, 0.25, 0.875, 0.75, 0.8125, 1.0, 0.75, 0.75, 0.8125, 0.0, 0.875, 0.25, 0.75, 0.25, 0.875, 0.5, 0.875, 0.75, 0.75, 0.75, 0.75, 0.5, 0.375, 0.625, 0.625, 0.625, 0.625, 0.75, 0.375, 0.75, 0.375, 0.5, 0.625, 0.5, 0.625, 0.625, 0.375, 0.625])
me_cube_006.materials.append(mat_material)
me_cube_006.use_mirror_vertex_groups = False
me_cube_006.update()
me_cube_007 = bpy.data.meshes.new('Cube.007')
me_cube_007.from_pydata([(0.3751, 0.3169, 0.549), (0.3751, 0.3169, 0.7225), (0.3751, 0.7226, 0.8643), (0.3751, 0.7226, 0.9873), (0.4982, 0.3169, 0.549), (0.4982, 0.3169, 0.7225), (0.4982, 0.7226, 0.8643), (0.4982, 0.7226, 0.9873), (0.3751, 0.8933, 0.8182), (0.3751, 0.9496, 0.9276), (0.4982, 0.8933, 0.8182), (0.4982, 0.9496, 0.9276), (0.4049, 1.361, 0.4272), (0.4049, 1.468, 0.5015), (0.4684, 1.361, 0.4272), (0.4684, 1.468, 0.5015), (0.4293, 1.628, 0.00453), (0.4293, 1.628, 0.01517), (0.444, 1.628, 0.00453), (0.444, 1.628, 0.01517)], [], [(0, 1, 3, 2), (2, 3, 9, 8), (6, 7, 5, 4), (4, 5, 1, 0), (2, 6, 4, 0), (7, 3, 1, 5), (11, 10, 14, 15), (7, 6, 10, 11), (6, 2, 8, 10), (3, 7, 11, 9), (13, 15, 19, 17), (10, 8, 12, 14), (9, 11, 15, 13), (8, 9, 13, 12), (16, 17, 19, 18), (12, 13, 17, 16), (15, 14, 18, 19), (14, 12, 16, 18)])
_uv = me_cube_007.uv_layers.new(name='UVMap')
_uv.uv.foreach_set('vector', [0.375, 0.0, 0.625, 0.0, 0.625, 0.25, 0.375, 0.25, 0.375, 0.25, 0.625, 0.25, 0.625, 0.25, 0.375, 0.25, 0.375, 0.5, 0.625, 0.5, 0.625, 0.75, 0.375, 0.75, 0.375, 0.75, 0.625, 0.75, 0.625, 1.0, 0.375, 1.0, 0.125, 0.5, 0.375, 0.5, 0.375, 0.75, 0.125, 0.75, 0.625, 0.5, 0.875, 0.5, 0.875, 0.75, 0.625, 0.75, 0.625, 0.5, 0.375, 0.5, 0.375, 0.5, 0.625, 0.5, 0.625, 0.5, 0.375, 0.5, 0.375, 0.5, 0.625, 0.5, 0.375, 0.5, 0.125, 0.5, 0.125, 0.5, 0.375, 0.5, 0.875, 0.5, 0.625, 0.5, 0.625, 0.5, 0.875, 0.5, 0.875, 0.5, 0.625, 0.5, 0.625, 0.5, 0.875, 0.5, 0.375, 0.5, 0.125, 0.5, 0.125, 0.5, 0.375, 0.5, 0.875, 0.5, 0.625, 0.5, 0.625, 0.5, 0.875, 0.5, 0.375, 0.25, 0.625, 0.25, 0.625, 0.25, 0.375, 0.25, 0.375, 0.25, 0.625, 0.25, 0.625, 0.5, 0.375, 0.5, 0.375, 0.25, 0.625, 0.25, 0.625, 0.25, 0.375, 0.25, 0.625, 0.5, 0.375, 0.5, 0.375, 0.5, 0.625, 0.5, 0.375, 0.5, 0.125, 0.5, 0.125, 0.5, 0.375, 0.5])
me_cube_007.update()
me_cube_008 = bpy.data.meshes.new('Cube.008')
me_cube_008.from_pydata([(-0.451, 0.3165, 0.549), (-0.451, 0.3165, 0.7225), (-0.451, 0.7222, 0.8643), (-0.451, 0.7222, 0.9873), (-0.3279, 0.3165, 0.549), (-0.3279, 0.3165, 0.7225), (-0.3279, 0.7222, 0.8643), (-0.3279, 0.7222, 0.9873), (-0.451, 0.8929, 0.8182), (-0.451, 0.9492, 0.9276), (-0.3279, 0.8929, 0.8182), (-0.3279, 0.9492, 0.9276), (-0.4211, 1.361, 0.4272), (-0.4211, 1.468, 0.5015), (-0.3577, 1.361, 0.4272), (-0.3577, 1.468, 0.5015), (-0.3968, 1.628, 0.00453), (-0.3968, 1.628, 0.01517), (-0.3821, 1.628, 0.00453), (-0.3821, 1.628, 0.01517)], [], [(0, 1, 3, 2), (2, 3, 9, 8), (6, 7, 5, 4), (4, 5, 1, 0), (2, 6, 4, 0), (7, 3, 1, 5), (11, 10, 14, 15), (7, 6, 10, 11), (6, 2, 8, 10), (3, 7, 11, 9), (13, 15, 19, 17), (10, 8, 12, 14), (9, 11, 15, 13), (8, 9, 13, 12), (16, 17, 19, 18), (12, 13, 17, 16), (15, 14, 18, 19), (14, 12, 16, 18)])
_uv = me_cube_008.uv_layers.new(name='UVMap')
_uv.uv.foreach_set('vector', [0.375, 0.0, 0.625, 0.0, 0.625, 0.25, 0.375, 0.25, 0.375, 0.25, 0.625, 0.25, 0.625, 0.25, 0.375, 0.25, 0.375, 0.5, 0.625, 0.5, 0.625, 0.75, 0.375, 0.75, 0.375, 0.75, 0.625, 0.75, 0.625, 1.0, 0.375, 1.0, 0.125, 0.5, 0.375, 0.5, 0.375, 0.75, 0.125, 0.75, 0.625, 0.5, 0.875, 0.5, 0.875, 0.75, 0.625, 0.75, 0.625, 0.5, 0.375, 0.5, 0.375, 0.5, 0.625, 0.5, 0.625, 0.5, 0.375, 0.5, 0.375, 0.5, 0.625, 0.5, 0.375, 0.5, 0.125, 0.5, 0.125, 0.5, 0.375, 0.5, 0.875, 0.5, 0.625, 0.5, 0.625, 0.5, 0.875, 0.5, 0.875, 0.5, 0.625, 0.5, 0.625, 0.5, 0.875, 0.5, 0.375, 0.5, 0.125, 0.5, 0.125, 0.5, 0.375, 0.5, 0.875, 0.5, 0.625, 0.5, 0.625, 0.5, 0.875, 0.5, 0.375, 0.25, 0.625, 0.25, 0.625, 0.25, 0.375, 0.25, 0.375, 0.25, 0.625, 0.25, 0.625, 0.5, 0.375, 0.5, 0.375, 0.25, 0.625, 0.25, 0.625, 0.25, 0.375, 0.25, 0.625, 0.5, 0.375, 0.5, 0.375, 0.5, 0.625, 0.5, 0.375, 0.5, 0.125, 0.5, 0.125, 0.5, 0.375, 0.5])
me_cube_008.update()
me_cube_009 = bpy.data.meshes.new('Cube.009')
me_cube_009.from_pydata([(0.3751, 0.3169, 0.549), (0.3751, 0.3169, 0.7225), (0.3751, 0.7226, 0.8643), (0.3751, 0.7226, 0.9873), (0.4982, 0.3169, 0.549), (0.4982, 0.3169, 0.7225), (0.4982, 0.7226, 0.8643), (0.4982, 0.7226, 0.9873), (0.3751, 0.8933, 0.8182), (0.3751, 0.9496, 0.9276), (0.4982, 0.8933, 0.8182), (0.4982, 0.9496, 0.9276), (0.4049, 1.361, 0.4272), (0.4049, 1.468, 0.5015), (0.4684, 1.361, 0.4272), (0.4684, 1.468, 0.5015), (0.4293, 1.628, 0.00453), (0.4293, 1.628, 0.01517), (0.444, 1.628, 0.00453), (0.444, 1.628, 0.01517)], [], [(0, 1, 3, 2), (2, 3, 9, 8), (6, 7, 5, 4), (4, 5, 1, 0), (2, 6, 4, 0), (7, 3, 1, 5), (11, 10, 14, 15), (7, 6, 10, 11), (6, 2, 8, 10), (3, 7, 11, 9), (13, 15, 19, 17), (10, 8, 12, 14), (9, 11, 15, 13), (8, 9, 13, 12), (16, 17, 19, 18), (12, 13, 17, 16), (15, 14, 18, 19), (14, 12, 16, 18)])
_uv = me_cube_009.uv_layers.new(name='UVMap')
_uv.uv.foreach_set('vector', [0.375, 0.0, 0.625, 0.0, 0.625, 0.25, 0.375, 0.25, 0.375, 0.25, 0.625, 0.25, 0.625, 0.25, 0.375, 0.25, 0.375, 0.5, 0.625, 0.5, 0.625, 0.75, 0.375, 0.75, 0.375, 0.75, 0.625, 0.75, 0.625, 1.0, 0.375, 1.0, 0.125, 0.5, 0.375, 0.5, 0.375, 0.75, 0.125, 0.75, 0.625, 0.5, 0.875, 0.5, 0.875, 0.75, 0.625, 0.75, 0.625, 0.5, 0.375, 0.5, 0.375, 0.5, 0.625, 0.5, 0.625, 0.5, 0.375, 0.5, 0.375, 0.5, 0.625, 0.5, 0.375, 0.5, 0.125, 0.5, 0.125, 0.5, 0.375, 0.5, 0.875, 0.5, 0.625, 0.5, 0.625, 0.5, 0.875, 0.5, 0.875, 0.5, 0.625, 0.5, 0.625, 0.5, 0.875, 0.5, 0.375, 0.5, 0.125, 0.5, 0.125, 0.5, 0.375, 0.5, 0.875, 0.5, 0.625, 0.5, 0.625, 0.5, 0.875, 0.5, 0.375, 0.25, 0.625, 0.25, 0.625, 0.25, 0.375, 0.25, 0.375, 0.25, 0.625, 0.25, 0.625, 0.5, 0.375, 0.5, 0.375, 0.25, 0.625, 0.25, 0.625, 0.25, 0.375, 0.25, 0.625, 0.5, 0.375, 0.5, 0.375, 0.5, 0.625, 0.5, 0.375, 0.5, 0.125, 0.5, 0.125, 0.5, 0.375, 0.5])
me_cube_009.update()
me_cube_010 = bpy.data.meshes.new('Cube.010')
me_cube_010.from_pydata([(-0.451, 0.3165, 0.549), (-0.451, 0.3165, 0.7225), (-0.451, 0.7222, 0.8643), (-0.451, 0.7222, 0.9873), (-0.3279, 0.3165, 0.549), (-0.3279, 0.3165, 0.7225), (-0.3279, 0.7222, 0.8643), (-0.3279, 0.7222, 0.9873), (-0.451, 0.8929, 0.8182), (-0.451, 0.9492, 0.9276), (-0.3279, 0.8929, 0.8182), (-0.3279, 0.9492, 0.9276), (-0.4211, 1.361, 0.4272), (-0.4211, 1.468, 0.5015), (-0.3577, 1.361, 0.4272), (-0.3577, 1.468, 0.5015), (-0.3968, 1.628, 0.00453), (-0.3968, 1.628, 0.01517), (-0.3821, 1.628, 0.00453), (-0.3821, 1.628, 0.01517)], [], [(0, 1, 3, 2), (2, 3, 9, 8), (6, 7, 5, 4), (4, 5, 1, 0), (2, 6, 4, 0), (7, 3, 1, 5), (11, 10, 14, 15), (7, 6, 10, 11), (6, 2, 8, 10), (3, 7, 11, 9), (13, 15, 19, 17), (10, 8, 12, 14), (9, 11, 15, 13), (8, 9, 13, 12), (16, 17, 19, 18), (12, 13, 17, 16), (15, 14, 18, 19), (14, 12, 16, 18)])
_uv = me_cube_010.uv_layers.new(name='UVMap')
_uv.uv.foreach_set('vector', [0.375, 0.0, 0.625, 0.0, 0.625, 0.25, 0.375, 0.25, 0.375, 0.25, 0.625, 0.25, 0.625, 0.25, 0.375, 0.25, 0.375, 0.5, 0.625, 0.5, 0.625, 0.75, 0.375, 0.75, 0.375, 0.75, 0.625, 0.75, 0.625, 1.0, 0.375, 1.0, 0.125, 0.5, 0.375, 0.5, 0.375, 0.75, 0.125, 0.75, 0.625, 0.5, 0.875, 0.5, 0.875, 0.75, 0.625, 0.75, 0.625, 0.5, 0.375, 0.5, 0.375, 0.5, 0.625, 0.5, 0.625, 0.5, 0.375, 0.5, 0.375, 0.5, 0.625, 0.5, 0.375, 0.5, 0.125, 0.5, 0.125, 0.5, 0.375, 0.5, 0.875, 0.5, 0.625, 0.5, 0.625, 0.5, 0.875, 0.5, 0.875, 0.5, 0.625, 0.5, 0.625, 0.5, 0.875, 0.5, 0.375, 0.5, 0.125, 0.5, 0.125, 0.5, 0.375, 0.5, 0.875, 0.5, 0.625, 0.5, 0.625, 0.5, 0.875, 0.5, 0.375, 0.25, 0.625, 0.25, 0.625, 0.25, 0.375, 0.25, 0.375, 0.25, 0.625, 0.25, 0.625, 0.5, 0.375, 0.5, 0.375, 0.25, 0.625, 0.25, 0.625, 0.25, 0.375, 0.25, 0.625, 0.5, 0.375, 0.5, 0.375, 0.5, 0.625, 0.5, 0.375, 0.5, 0.125, 0.5, 0.125, 0.5, 0.375, 0.5])
me_cube_010.update()
arm_armature = bpy.data.armatures.new('Armature')  # bones are not reproduced

# ---- objects
ob_body = bpy.data.objects.new('Body', me_cube)
ob_armature = bpy.data.objects.new('Armature', arm_armature)
ob_body_001 = bpy.data.objects.new('Body.001', me_cube_006)
ob_cube_004 = bpy.data.objects.new('Cube.004', me_cube_007)
ob_cube_005 = bpy.data.objects.new('Cube.005', me_cube_008)
ob_cube_006 = bpy.data.objects.new('Cube.006', me_cube_009)
ob_cube_007 = bpy.data.objects.new('Cube.007', me_cube_010)

# ---- transforms, parenting, visibility, modifiers, constraints
ob_body.parent = ob_armature
ob_body.location = (0.0, 0.0, 0.0)
ob_body.lock_rotations_4d = False
ob_body.empty_display_type = 'ARROWS'
ob_body.lineart.crease_threshold = 0.0
_vg = ob_body.vertex_groups.new(name='Pelvis')
for _i, _w in zip([0, 1, 2, 3, 4, 5, 6, 7, 8, 9, 10, 11, 12, 13, 14, 15, 16, 17, 18, 19, 20, 21, 22, 23, 24, 25, 26, 27, 28, 29, 30, 31, 32, 33, 34, 35, 36, 37, 38, 39, 40, 41, 42, 43, 44, 45, 46, 47, 48, 49, 50, 51, 52, 53, 54, 55, 56, 57, 58, 59, 60, 61, 62, 63, 64, 65, 66, 67, 68, 69, 70, 71, 72, 73, 74, 75, 76, 77, 78, 79, 80, 81, 82, 83, 84, 85, 86, 87, 88, 89, 90, 91, 92, 93, 94, 95, 96, 97, 98, 99, 100, 101, 102, 103, 104, 105, 106, 107, 108, 109, 110, 111, 112, 113, 114, 115, 136, 140, 156, 160], [0.9961, 0.9872, 0.9913, 0.9672, 0.9042, 1.0, 1.0, 1.0, 1.0, 1.0, 0.9837, 1.0, 0.9678, 0.9898, 0.9755, 0.9927, 1.0, 1.0, 0.8045, 0.9554, 0.994, 0.9909, 0.9915, 0.985, 1.0, 1.0, 1.0, 1.0, 1.0, 1.0, 1.0, 1.0, 1.0, 1.0, 1.0, 1.0, 1.0, 1.0, 1.0, 1.0, 1.0, 1.0, 1.0, 1.0, 1.0, 1.0, 1.0, 1.0, 1.0, 1.0, 1.0, 1.0, 1.0, 1.0, 1.0, 1.0, 1.0, 1.0, 1.0, 1.0, 1.0, 1.0, 1.0, 1.0, 1.0, 1.0, 1.0, 1.0, 1.0, 1.0, 1.0, 1.0, 1.0, 1.0, 1.0, 1.0, 1.0, 1.0, 1.0, 1.0, 1.0, 1.0, 1.0, 1.0, 1.0, 1.0, 1.0, 1.0, 1.0, 1.0, 1.0, 1.0, 1.0, 1.0, 1.0, 1.0, 1.0, 1.0, 1.0, 1.0, 1.0, 1.0, 1.0, 1.0, 1.0, 1.0, 1.0, 1.0, 1.0, 1.0, 1.0, 1.0, 1.0, 1.0, 1.0, 1.0, 0.2159, 0.02495, 0.01515, 0.03387]): _vg.add([_i], _w, 'REPLACE')
_vg = ob_body.vertex_groups.new(name='Front01_L')
for _i, _w in zip([116, 117, 118, 119, 120, 121, 122, 123, 125], [1.001, 0.997, 0.9695, 0.9195, 1.0, 0.999, 0.9567, 0.5671, 0.009966]): _vg.add([_i], _w, 'REPLACE')
_vg = ob_body.vertex_groups.new(name='Front02_L')
for _i, _w in zip([118, 119, 122, 123, 124, 125, 126, 127], [0.01069, 0.08039, 0.03641, 0.4328, 0.9755, 0.9646, 0.9763, 0.9746]): _vg.add([_i], _w, 'REPLACE')
_vg = ob_body.vertex_groups.new(name='Front03_L')
for _i, _w in zip([128, 129, 130, 131, 132, 133, 134, 135], [0.9946, 0.9983, 0.9948, 0.9981, 1.0, 1.0, 1.0, 1.0]): _vg.add([_i], _w, 'REPLACE')
_vg = ob_body.vertex_groups.new(name='Back01_L')
for _i, _w in zip([136, 137, 138, 139, 140, 141, 142, 143, 145, 146, 147], [1.0, 0.9989, 0.9884, 0.9787, 1.0, 0.9984, 0.968, 0.9671, 0.006272, 0.006272, 0.01221]): _vg.add([_i], _w, 'REPLACE')
_vg = ob_body.vertex_groups.new(name='Back02_L')
for _i, _w in zip([142, 143, 144, 145, 146, 147], [0.01342, 0.01539, 0.9863, 0.9675, 0.9622, 0.9634]): _vg.add([_i], _w, 'REPLACE')
_vg = ob_body.vertex_groups.new(name='Back03_L')
for _i, _w in zip([148, 149, 150, 151, 152, 153, 154, 155], [0.9921, 0.9984, 0.9932, 0.9984, 1.0, 0.9999, 1.0, 0.9999]): _vg.add([_i], _w, 'REPLACE')
_vg = ob_body.vertex_groups.new(name='Back01_R')
for _i, _w in zip([1, 3, 4, 5, 6, 7, 8, 9, 11, 12, 13, 14, 16, 17, 18, 19, 21, 110, 111, 115, 116, 117, 120, 136, 137, 140, 156, 157, 158, 159, 160, 161, 162, 163, 164, 165, 166, 167], [0.0, 0.01562, 0.0, 0.0, 0.0, 0.0, 0.0, 0.0, 0.0, 0.0, 0.0, 0.0, 0.0, 0.0, 0.0, 0.0, 0.0, 0.0, 0.0, 0.0, 0.0, 0.0, 0.0, 0.0, 0.0, 0.0, 1.0, 0.9866, 0.9422, 1.0, 1.0, 0.9974, 0.9746, 1.0, 0.2256, 0.07983, 0.2257, 0.07444]): _vg.add([_i], _w, 'REPLACE')
_vg = ob_body.vertex_groups.new(name='Back02_R')
for _i, _w in zip([158, 159, 162, 163, 164, 165, 166, 167], [0.05841, 0.4664, 0.05401, 0.4683, 0.6905, 0.8929, 0.6912, 0.9]): _vg.add([_i], _w, 'REPLACE')
_vg = ob_body.vertex_groups.new(name='Back03_R')
for _i, _w in zip([164, 165, 166, 167, 168, 169, 170, 171, 172, 173, 174, 175], [0.08391, 0.004453, 0.0831, 0.001174, 0.9977, 0.9981, 0.9967, 0.9978, 1.0, 1.0, 1.0, 1.0]): _vg.add([_i], _w, 'REPLACE')
_vg = ob_body.vertex_groups.new(name='Front01_R')
for _i, _w in zip([176, 177, 178, 179, 180, 181, 182, 183, 186], [1.011, 0.9854, 0.9746, 0.5304, 1.002, 0.9946, 0.903, 0.5426, 0.01783]): _vg.add([_i], _w, 'REPLACE')
_vg = ob_body.vertex_groups.new(name='Front02_R')
for _i, _w in zip([178, 179, 182, 183, 184, 185, 186, 187], [0.0007432, 0.4696, 0.09655, 0.4572, 0.994, 0.9768, 0.9533, 0.9685]): _vg.add([_i], _w, 'REPLACE')
_vg = ob_body.vertex_groups.new(name='Front03_R')
for _i, _w in zip([188, 189, 190, 191, 192, 193, 194, 195], [0.9952, 0.9983, 0.9948, 0.998, 1.0, 0.9999, 1.0, 0.9999]): _vg.add([_i], _w, 'REPLACE')
_m = ob_body.modifiers.new('Armature', 'ARMATURE')
_m.object = ob_armature
ob_armature.location = (0.0, 0.0, 0.0)
ob_body_001.location = (0.123, 0.0, 0.8)
ob_body_001.lock_rotations_4d = False
ob_body_001.empty_display_type = 'ARROWS'
ob_body_001.lineart.crease_threshold = 0.0
ob_cube_004.location = (0.0, 1.49e-08, 0.0)
ob_cube_004.rotation_euler = (0.0, -0.0, -0.1998)
ob_cube_005.location = (0.0, 1.49e-08, 0.0)
ob_cube_005.rotation_euler = (0.0, -0.0, 0.24)
ob_cube_006.location = (0.0, 1.49e-08, 0.0)
ob_cube_006.rotation_euler = (0.0, -0.0, 2.942)
ob_cube_007.location = (0.0, 1.49e-08, 0.0)
ob_cube_007.rotation_euler = (0.0, -0.0, 3.382)

# ---- collection membership
col_collection.objects.link(ob_body)
col_collection.objects.link(ob_armature)
col_recover.objects.link(ob_body_001)
col_recover.objects.link(ob_cube_004)
col_recover.objects.link(ob_cube_005)
col_recover.objects.link(ob_cube_006)
col_recover.objects.link(ob_cube_007)
def _layer_coll(name, lc=None):
    lc = lc or bpy.context.view_layer.layer_collection
    for c in lc.children:
        if c.name == name: return c
        r = _layer_coll(name, c)
        if r: return r
_layer_coll('Recover').exclude = True

# ---- scene / render settings (as saved in the file)
scene.frame_start = 1; scene.frame_end = 250; scene.frame_set(1)
scene.render.engine = 'BLENDER_EEVEE_NEXT'
scene.cycles.sampling_pattern = 'TABULATED_SOBOL'
scene.cycles.use_light_tree = False
scene.view_settings.view_transform = 'Filmic'
bpy.context.view_layer.update()

# ---- added for rendering (the .blend has no active camera and no usable light): camera, sun
cam_auto = bpy.data.cameras.new('AutoCamera')
cam_auto.lens = 50.0
cam_auto.sensor_width = 36.0
cam_auto.clip_end = 1000.0
ob_auto_camera = bpy.data.objects.new('AutoCamera', cam_auto)
scene.collection.objects.link(ob_auto_camera)
ob_auto_camera.location = (3.96022, -4.4344, 3.56818)
ob_auto_camera.rotation_euler = (1.09748, -7.21219e-08, 0.694738)
scene.camera = ob_auto_camera
light_auto_sun = bpy.data.lights.new('AutoSun', 'SUN')
light_auto_sun.energy = 3.0
light_auto_sun.angle = 0.0523599
ob_auto_sun = bpy.data.objects.new('AutoSun', light_auto_sun)
scene.collection.objects.link(ob_auto_sun)
ob_auto_sun.rotation_euler = (0.872665, 0.174533, 0.523599)
bpy.context.view_layer.update()
